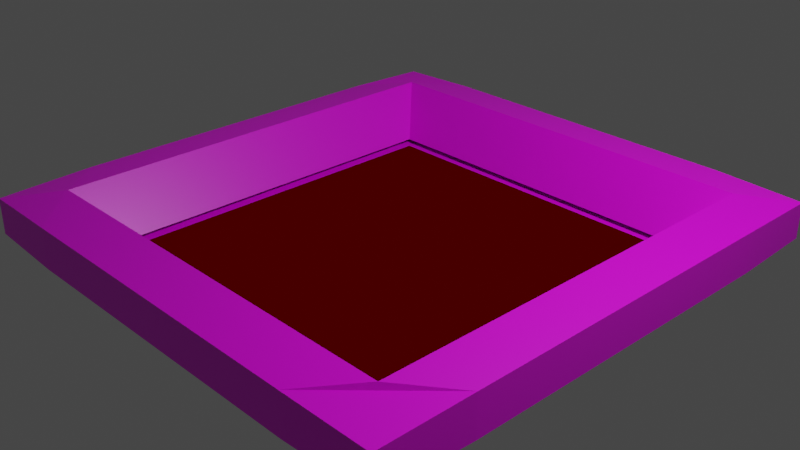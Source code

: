 # Source: goal.blend  (saved by Blender 2.82.7; exported with 4.5.12 LTS)
import bpy
from mathutils import Matrix  # noqa: F401  (used for matrix-valued properties, if any)

bpy.ops.wm.read_factory_settings(use_empty=True)
scene = bpy.context.scene
scene.name = 'Scene'

# ---- collections
col_collection = bpy.data.collections.new('Collection'); scene.collection.children.link(col_collection)

# ---- images (referenced by path relative to the original .blend; pixels are not part of the script)
import os
ASSET_DIR = os.environ.get("B2B_ASSET_DIR", "")  # directory of the original .blend (textures are referenced by path, not embedded)
HERE = os.path.dirname(os.path.abspath(__file__))  # packed textures are extracted next to this script under _unpacked/

def load_image(name, relpath, width, height, colorspace="sRGB"):
    """Load a texture the original file referenced (path relative to the .blend, or extracted next to this script)."""
    p = next((c for c in (os.path.join(HERE, relpath), os.path.join(ASSET_DIR, relpath)) if relpath and os.path.exists(c)), "")
    if p:
        img = bpy.data.images.load(p, check_existing=True)
        img.name = name
    else:  # same state as the original file: an image datablock whose file is absent (Cycles renders it pink)
        img = bpy.data.images.new(name, width, height)
        img.source = "FILE"
        img.filepath = "//" + (relpath or name)
    img.colorspace_settings.name = colorspace
    return img
img_metal_pitted_002_basecolor_png = load_image('Metal_Pitted_002_basecolor.png', 'Metal_Pitted_002_basecolor.png', 1024, 1024, 'sRGB')
img_goalforcefield_png = load_image('goalForceField.png', 'goalForceField.png', 1024, 1024, 'sRGB')

# ---- materials (node trees are filled in below, after node groups)
mat_material = bpy.data.materials.new('Material')
mat_material.alpha_threshold = 0.0
mat_material.use_transparent_shadow = False
mat_material.line_color = (0.0, 0.0, 0.0, 1.0)
mat_material_001 = bpy.data.materials.new('Material.001')
mat_material_001.use_transparent_shadow = False
mat_material_001.preview_render_type = 'FLAT'

# ---- material node trees
mat_material.use_nodes = True; mat_material.node_tree.nodes.clear()
_N = mat_material.node_tree.nodes; _L = mat_material.node_tree.links
n0 = _N.new('ShaderNodeOutputMaterial'); n0.name = 'Material Output'; n0.location = (300, 300)
n1 = _N.new('ShaderNodeBsdfPrincipled'); n1.name = 'Principled BSDF'; n1.location = (10, 300)
n1.distribution = 'GGX'
n1.subsurface_method = 'BURLEY'
n1.inputs[2].default_value = 0.4
n1.inputs[3].default_value = 1.45
n1.inputs[27].default_value = (0.0, 0.0, 0.0, 1.0)
n1.inputs[28].default_value = 1.0
n2 = _N.new('ShaderNodeTexImage'); n2.name = 'Image Texture'; n2.location = (-280, 280)
n2.image = img_metal_pitted_002_basecolor_png
_L.new(n1.outputs[0], n0.inputs[0])
_L.new(n2.outputs[0], n1.inputs[0])
n0.is_active_output = True
mat_material_001.use_nodes = True; mat_material_001.node_tree.nodes.clear()
_N = mat_material_001.node_tree.nodes; _L = mat_material_001.node_tree.links
n0 = _N.new('ShaderNodeOutputMaterial'); n0.name = 'Material Output'; n0.location = (897, 268)
n1 = _N.new('ShaderNodeMixShader'); n1.name = 'Mix Shader'; n1.location = (604, 145)
n2 = _N.new('ShaderNodeTexImage'); n2.name = 'Image Texture'; n2.location = (-286, 1)
n2.image = img_goalforcefield_png
n3 = _N.new('ShaderNodeBsdfTransparent'); n3.name = 'Transparent BSDF'; n3.location = (347, -74)
n3.inputs[0].default_value = (1.0, 0.0, 0.0, 1.0)
n4 = _N.new('ShaderNodeBsdfPrincipled'); n4.name = 'Principled BSDF'; n4.location = (30, 626)
n4.distribution = 'GGX'
n4.subsurface_method = 'BURLEY'
n4.inputs[2].default_value = 1.0
n4.inputs[3].default_value = 1.45
n4.inputs[13].default_value = 0.0
n4.inputs[28].default_value = 1.0
_L.new(n2.outputs[0], n4.inputs[0])
_L.new(n3.outputs[0], n1.inputs[2])
_L.new(n4.outputs[0], n1.inputs[1])
_L.new(n1.outputs[0], n0.inputs[0])
_L.new(n2.outputs[1], n1.inputs[0])
_L.new(n2.outputs[0], n4.inputs[27])
n0.is_active_output = True

# ---- world
world_world = bpy.data.worlds.new('World'); scene.world = world_world
world_world.use_nodes = True; world_world.node_tree.nodes.clear()
_N = world_world.node_tree.nodes; _L = world_world.node_tree.links
n0 = _N.new('ShaderNodeOutputWorld'); n0.name = 'World Output'; n0.location = (300, 300)
n1 = _N.new('ShaderNodeBackground'); n1.name = 'Background'; n1.location = (10, 300)
n1.inputs[0].default_value = (0.05088, 0.05088, 0.05088, 1.0)
_L.new(n1.outputs[0], n0.inputs[0])
n0.is_active_output = True
world_world.color = (0.05088, 0.05088, 0.05088)
world_world.use_sun_shadow = False
world_world.sun_shadow_jitter_overblur = 0.0

# ---- cameras
cam_camera = bpy.data.cameras.new('Camera')
cam_camera.clip_end = 100.0
cam_camera.ortho_scale = 7.314

# ---- lights
light_light = bpy.data.lights.new('Light', 'POINT')
light_light.transmission_factor = 0.0
light_light.energy = 1000.0
light_light.shadow_soft_size = 0.1
light_light.shadow_maximum_resolution = 0.006
light_light.use_absolute_resolution = True

# ---- meshes
me_cube = bpy.data.meshes.new('Cube')
me_cube.from_pydata([(0.9667, 0.97, 0.6667), (0.9667, 0.97, -0.6667), (0.9667, -0.9667, 0.6667), (0.9667, -0.9667, -0.6667), (-0.97, 0.97, 0.6667), (-0.97, 0.97, -0.6667), (-0.97, -0.9667, 0.6667), (-0.97, -0.9667, -0.6667), (-0.9775, -0.6225, -0.75), (0.975, -0.6225, 0.75), (-0.9775, -0.6225, 0.75), (0.975, -0.6225, -0.75), (-0.9775, 0.64, 0.75), (0.975, 0.64, -0.75), (-0.9775, 0.64, -0.75), (0.975, 0.64, 0.75), (0.6225, 0.9775, -0.75), (0.6225, -0.975, 0.75), (0.6225, -0.975, -0.75), (0.6225, 0.9775, 0.75), (0.6225, -0.6225, -1.0), (0.7915, -0.7915, 0.9467), (0.7915, 0.8093, 0.9467), (0.6225, 0.64, -1.0), (-0.64, 0.9775, -0.75), (-0.64, -0.975, 0.75), (-0.64, -0.6225, -1.0), (-0.64, 0.64, -1.0), (-0.64, -0.975, -0.75), (-0.64, 0.9775, 0.75), (-0.8093, -0.7915, 0.9467), (-0.8093, 0.8093, 0.9467), (-0.6581, -0.6379, -0.8133), (0.6379, -0.6379, -0.8133), (-0.6581, 0.6581, -0.8133), (0.6379, 0.6581, -0.8133)], [], [(30, 10, 6, 25), (28, 25, 6, 7), (14, 12, 4, 5), (20, 11, 3, 18), (11, 9, 2, 3), (16, 19, 0, 1), (13, 15, 9, 11), (23, 13, 11, 20), (7, 6, 10, 8), (31, 12, 10, 30), (29, 4, 12, 31), (16, 1, 13, 23), (1, 0, 15, 13), (8, 10, 12, 14), (24, 16, 23, 27), (0, 19, 22, 15), (15, 22, 21, 9), (24, 29, 19, 16), (26, 20, 18, 28), (3, 2, 17, 18), (9, 21, 17, 2), (8, 26, 28, 7), (5, 4, 29, 24), (14, 27, 26, 8), (5, 24, 27, 14), (19, 29, 31, 22), (22, 31, 34, 35), (18, 17, 25, 28), (21, 30, 25, 17), (31, 30, 32, 34), (30, 21, 33, 32), (21, 22, 35, 33)])
_uv = me_cube.uv_layers.new(name='UVMap')
_uv.uv.foreach_set('vector', [0.2451, 0.9782, 0.243, 0.9932, 0.1846, 1.0, 0.1943, 0.9504, 2.257e-08, 0.9002, 0.1943, 0.9504, 0.1846, 1.0, 0.01194, 0.9554, 0.3219, 0.3792, 0.03792, 0.3792, 0.05367, 0.3244, 0.3061, 0.3244, 0.4555, 0.2665, 0.4324, 0.3249, 0.3678, 0.3236, 0.3741, 0.2665, 0.3678, 0.5895, 0.6518, 0.5895, 0.636, 0.6467, 0.3836, 0.6467, 0.04594, 0.2646, 0.3299, 0.2646, 0.3142, 0.3218, 0.06174, 0.3218, 0.3678, 0.3797, 0.6518, 0.3797, 0.6518, 0.5895, 0.3678, 0.5895, 0.6642, 0.266, 0.6411, 0.3244, 0.4324, 0.3249, 0.4555, 0.2665, 0.3061, 0.6461, 0.05367, 0.6461, 0.03792, 0.589, 0.3219, 0.589, 0.0, 0.3511, 0.03792, 0.3792, 0.03792, 0.589, 2.257e-08, 0.617, 0.03653, 0.3231, 0.05367, 0.3244, 0.03792, 0.3792, 0.0, 0.3511, 0.6969, 0.2657, 0.6879, 0.3228, 0.6411, 0.3244, 0.6642, 0.266, 0.3836, 0.3249, 0.636, 0.3249, 0.6518, 0.3797, 0.3678, 0.3797, 0.3219, 0.589, 0.03792, 0.589, 0.03792, 0.3792, 0.3219, 0.3792, 0.04594, 0.05483, 0.04594, 0.2646, 0.0, 0.2646, 0.0, 0.05481, 0.3142, 0.3218, 0.3299, 0.2646, 0.3678, 0.2926, 0.3313, 0.3231, 0.6518, 0.3797, 0.6898, 0.3516, 0.6898, 0.6176, 0.6518, 0.5895, 0.04594, 0.05483, 0.3299, 0.05483, 0.3299, 0.2646, 0.04594, 0.2646, 0.4555, 0.05679, 0.4555, 0.2665, 0.3741, 0.2665, 0.3741, 0.05675, 0.01194, 0.6461, 0.1846, 0.6908, 0.1943, 0.7488, 0.0, 0.6986, 0.243, 0.6814, 0.2451, 0.7226, 0.1943, 0.7488, 0.1846, 0.6908, 0.4324, 0.0005287, 0.4555, 0.05679, 0.3741, 0.05675, 0.3678, 0.001856, 0.06174, 0.0, 0.3142, 1.139e-06, 0.3299, 0.05483, 0.04594, 0.05483, 0.6411, 0.0, 0.6642, 0.05626, 0.4555, 0.05679, 0.4324, 0.0005287, 0.6879, 0.001045, 0.6969, 0.05593, 0.6642, 0.05626, 0.6411, 0.0, 0.3299, 0.2646, 0.3299, 0.05483, 0.3678, 0.02669, 0.3678, 0.2926, 0.6166, 0.6763, 0.6166, 0.9319, 0.3678, 0.8536, 0.3678, 0.6467, 0.0, 0.6986, 0.1943, 0.7488, 0.1943, 0.9504, 2.257e-08, 0.9002, 0.2451, 0.7226, 0.2451, 0.9782, 0.1943, 0.9504, 0.1943, 0.7488, 0.9929, 0.9107, 0.6898, 0.9107, 0.7188, 0.6178, 0.9642, 0.6178, 0.6969, 2.971e-08, 1.0, 0.0, 0.9709, 0.2929, 0.7255, 0.2929, 0.9929, 0.6178, 0.6898, 0.6178, 0.7184, 0.3249, 0.9638, 0.3249])
me_cube.materials.append(mat_material)
me_cube.use_remesh_preserve_volume = False
me_cube.use_remesh_preserve_attributes = False
me_cube.use_mirror_vertex_groups = False
me_cube.update()
me_plane = bpy.data.meshes.new('Plane')
me_plane.from_pydata([(-1.0, -1.0, 0.0), (1.0, -1.0, 0.0), (-1.0, 1.0, 0.0), (1.0, 1.0, 0.0)], [], [(0, 1, 3, 2)])
_uv = me_plane.uv_layers.new(name='UVMap')
_uv.uv.foreach_set('vector', [0.0, 0.0, 1.0, 0.0, 1.0, 1.0, 0.0, 1.0])
me_plane.materials.append(mat_material_001)
me_plane.use_remesh_fix_poles = True
me_plane.use_remesh_preserve_attributes = False
me_plane.use_mirror_vertex_groups = False
me_plane.update()

# ---- objects
ob_cube = bpy.data.objects.new('Cube', me_cube)
ob_light = bpy.data.objects.new('Light', light_light)
ob_camera = bpy.data.objects.new('Camera', cam_camera)
ob_plane = bpy.data.objects.new('Plane', me_plane)

# ---- transforms, parenting, visibility, modifiers, constraints
ob_cube.location = (0.0, 0.0, 0.0)
ob_cube.scale = (2.9, 3.0, 0.3)
ob_cube.lock_rotations_4d = False
ob_cube.empty_display_type = 'ARROWS'
ob_cube.lineart.crease_threshold = 0.0
ob_light.location = (4.076, 1.005, 5.904)
ob_light.rotation_euler = (0.6503, 0.05522, 1.866)
ob_light.lock_rotations_4d = False
ob_light.empty_display_type = 'ARROWS'
ob_light.color = (0.0, 0.0, 0.0, 0.0)
ob_light.lineart.crease_threshold = 0.0
ob_camera.location = (7.359, -6.926, 4.958)
ob_camera.rotation_euler = (1.109, 0.0, 0.8149)
ob_camera.lock_rotations_4d = False
ob_camera.empty_display_type = 'ARROWS'
ob_camera.color = (0.0, 0.0, 0.0, 0.0)
ob_camera.display_type = 'WIRE'
ob_camera.lineart.crease_threshold = 0.0
ob_plane.location = (0.0, 0.0, -0.3157)
ob_plane.scale = (1.97, 1.97, 1.97)
ob_plane.lineart.crease_threshold = 0.0

# ---- collection membership
col_collection.objects.link(ob_cube)
col_collection.objects.link(ob_light)
col_collection.objects.link(ob_camera)
col_collection.objects.link(ob_plane)

# ---- scene / render settings (as saved in the file)
scene.camera = ob_camera
scene.frame_start = 1; scene.frame_end = 250; scene.frame_set(1)
scene.render.engine = 'BLENDER_EEVEE_NEXT'
scene.cycles.use_denoising = False
scene.cycles.samples = 128
scene.cycles.sampling_pattern = 'TABULATED_SOBOL'
scene.cycles.use_adaptive_sampling = False
scene.cycles.use_light_tree = False
scene.view_settings.view_transform = 'Filmic'
bpy.context.view_layer.update()
